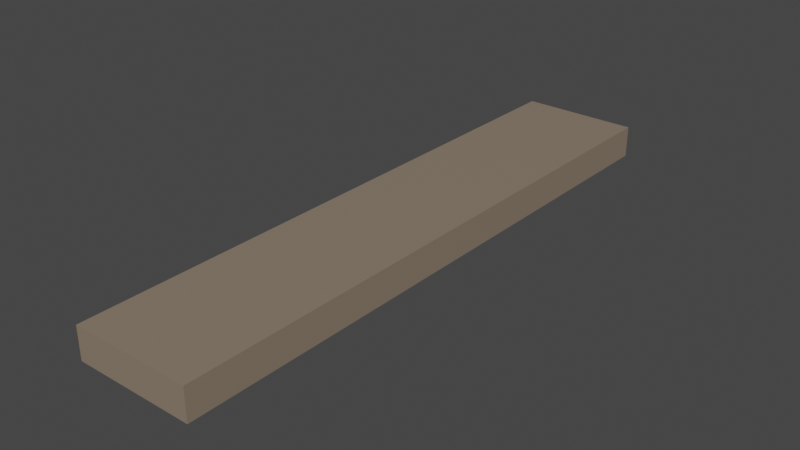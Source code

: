 # Source: Shelf.blend  (saved by Blender 3.5.10; exported with 4.5.12 LTS)
import bpy
from mathutils import Matrix  # noqa: F401  (used for matrix-valued properties, if any)

bpy.ops.wm.read_factory_settings(use_empty=True)
scene = bpy.context.scene
scene.name = 'Scene'

# ---- collections
col_collection = bpy.data.collections.new('Collection'); scene.collection.children.link(col_collection)

# ---- materials (node trees are filled in below, after node groups)
mat_material = bpy.data.materials.new('Material')
mat_material.alpha_threshold = 0.0
mat_material.use_transparent_shadow = False
mat_material.roughness = 0.5
mat_material.line_color = (0.0, 0.0, 0.0, 1.0)

# ---- material node trees
mat_material.use_nodes = True; mat_material.node_tree.nodes.clear()
_N = mat_material.node_tree.nodes; _L = mat_material.node_tree.links
n0 = _N.new('ShaderNodeOutputMaterial'); n0.name = 'Material Output'; n0.location = (300, 300)
n1 = _N.new('ShaderNodeBsdfPrincipled'); n1.name = 'Principled BSDF'; n1.location = (10, 300)
n1.distribution = 'GGX'
n1.subsurface_method = 'RANDOM_WALK_SKIN'
n1.inputs[0].default_value = (0.2542, 0.1981, 0.1441, 1.0)
n1.inputs[3].default_value = 1.45
n1.inputs[27].default_value = (0.0, 0.0, 0.0, 1.0)
n1.inputs[28].default_value = 1.0
_L.new(n1.outputs[0], n0.inputs[0])
n0.is_active_output = True

# ---- world
world_world = bpy.data.worlds.new('World'); scene.world = world_world
world_world.use_nodes = True; world_world.node_tree.nodes.clear()
_N = world_world.node_tree.nodes; _L = world_world.node_tree.links
n0 = _N.new('ShaderNodeOutputWorld'); n0.name = 'World Output'; n0.location = (300, 300)
n1 = _N.new('ShaderNodeBackground'); n1.name = 'Background'; n1.location = (10, 300)
n1.inputs[0].default_value = (0.05088, 0.05088, 0.05088, 1.0)
_L.new(n1.outputs[0], n0.inputs[0])
n0.is_active_output = True
world_world.color = (0.05088, 0.05088, 0.05088)
world_world.use_sun_shadow = False
world_world.sun_shadow_jitter_overblur = 0.0

# ---- meshes
me_cube = bpy.data.meshes.new('Cube')
me_cube.from_pydata([(1.0, 1.0, 1.0), (1.0, 1.0, -1.0), (1.0, -1.0, 1.0), (1.0, -1.0, -1.0), (-1.0, 1.0, 1.0), (-1.0, 1.0, -1.0), (-1.0, -1.0, 1.0), (-1.0, -1.0, -1.0)], [], [(0, 4, 6, 2), (3, 2, 6, 7), (7, 6, 4, 5), (5, 1, 3, 7), (1, 0, 2, 3), (5, 4, 0, 1)])
_uv = me_cube.uv_layers.new(name='UVMap')
_uv.uv.foreach_set('vector', [0.625, 0.5, 0.875, 0.5, 0.875, 0.75, 0.625, 0.75, 0.375, 0.75, 0.625, 0.75, 0.625, 1.0, 0.375, 1.0, 0.375, 0.0, 0.625, 0.0, 0.625, 0.25, 0.375, 0.25, 0.125, 0.5, 0.375, 0.5, 0.375, 0.75, 0.125, 0.75, 0.375, 0.5, 0.625, 0.5, 0.625, 0.75, 0.375, 0.75, 0.375, 0.25, 0.625, 0.25, 0.625, 0.5, 0.375, 0.5])
me_cube.materials.append(mat_material)
me_cube.use_mirror_vertex_groups = False
me_cube.update()

# ---- objects
ob_cube = bpy.data.objects.new('Cube', me_cube)

# ---- transforms, parenting, visibility, modifiers, constraints
ob_cube.location = (0.0, 0.0, 0.0623)
ob_cube.scale = (0.15, 0.75, 0.04)
ob_cube.lock_rotations_4d = False
ob_cube.empty_display_type = 'ARROWS'
ob_cube.lineart.crease_threshold = 0.0

# ---- collection membership
col_collection.objects.link(ob_cube)

# ---- scene / render settings (as saved in the file)
scene.frame_start = 1; scene.frame_end = 250; scene.frame_set(1)
scene.render.engine = 'BLENDER_EEVEE_NEXT'
scene.cycles.sampling_pattern = 'TABULATED_SOBOL'
scene.view_settings.view_transform = 'Filmic'
bpy.context.view_layer.update()

# ---- added for rendering (the .blend has no active camera and no usable light): camera, sun
cam_auto = bpy.data.cameras.new('AutoCamera')
cam_auto.lens = 50.0
cam_auto.sensor_width = 36.0
cam_auto.clip_end = 1000.0
ob_auto_camera = bpy.data.objects.new('AutoCamera', cam_auto)
scene.collection.objects.link(ob_auto_camera)
ob_auto_camera.location = (1.41726, -1.70071, 1.19611)
ob_auto_camera.rotation_euler = (1.09748, -7.21219e-08, 0.694738)
scene.camera = ob_auto_camera
light_auto_sun = bpy.data.lights.new('AutoSun', 'SUN')
light_auto_sun.energy = 3.0
light_auto_sun.angle = 0.0523599
ob_auto_sun = bpy.data.objects.new('AutoSun', light_auto_sun)
scene.collection.objects.link(ob_auto_sun)
ob_auto_sun.rotation_euler = (0.872665, 0.174533, 0.523599)
bpy.context.view_layer.update()
